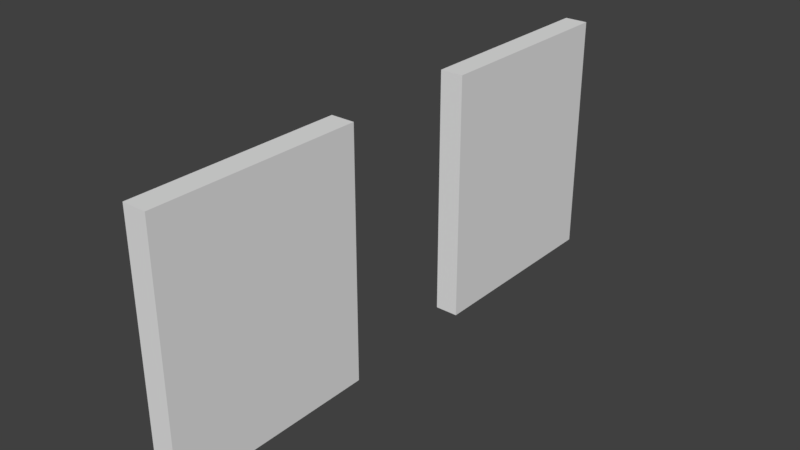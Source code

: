 # Source: paredes_laterales.blend  (saved by Blender 2.78.0; exported with 4.5.12 LTS)
import bpy
from mathutils import Matrix  # noqa: F401  (used for matrix-valued properties, if any)

bpy.ops.wm.read_factory_settings(use_empty=True)
scene = bpy.context.scene
scene.name = 'Scene'

# ---- collections
col_collection_1 = bpy.data.collections.new('Collection 1'); scene.collection.children.link(col_collection_1)

# ---- world
world_world = bpy.data.worlds.new('World'); scene.world = world_world
world_world.color = (0.05088, 0.05088, 0.05088)
world_world.use_sun_shadow = False
world_world.sun_shadow_jitter_overblur = 0.0
world_world.cycles.sampling_method = 'MANUAL'

# ---- meshes
me_cube_002 = bpy.data.meshes.new('Cube.002')
me_cube_002.from_pydata([(-0.3048, -0.5902, -0.3048), (-0.3048, -0.5902, 0.3048), (-0.3048, 0.3048, -0.3048), (-0.3048, 0.3048, 0.3048), (0.3048, -0.5902, -0.3048), (0.3048, -0.5902, 0.3048), (0.3048, 0.3048, -0.3048), (0.3048, 0.3048, 0.3048)], [], [(0, 1, 3, 2), (2, 3, 7, 6), (6, 7, 5, 4), (4, 5, 1, 0), (2, 6, 4, 0), (7, 3, 1, 5)])
me_cube_002.use_remesh_preserve_volume = False
me_cube_002.use_remesh_preserve_attributes = False
me_cube_002.use_mirror_vertex_groups = False
me_cube_002.update()
me_cube_003 = bpy.data.meshes.new('Cube.003')
me_cube_003.from_pydata([(-0.3048, -0.5902, -0.3048), (-0.3048, -0.5902, 0.3048), (-0.3048, 0.3048, -0.3048), (-0.3048, 0.3048, 0.3048), (0.3048, -0.5902, -0.3048), (0.3048, -0.5902, 0.3048), (0.3048, 0.3048, -0.3048), (0.3048, 0.3048, 0.3048)], [], [(0, 1, 3, 2), (2, 3, 7, 6), (6, 7, 5, 4), (4, 5, 1, 0), (2, 6, 4, 0), (7, 3, 1, 5)])
me_cube_003.use_remesh_preserve_volume = False
me_cube_003.use_remesh_preserve_attributes = False
me_cube_003.use_mirror_vertex_groups = False
me_cube_003.update()

# ---- objects
ob_cube = bpy.data.objects.new('Cube', me_cube_002)
ob_cube_001 = bpy.data.objects.new('Cube.001', me_cube_003)

# ---- transforms, parenting, visibility, modifiers, constraints
ob_cube.location = (-0.000751, -1.243, -0.03089)
ob_cube.scale = (0.3333, 2.0, 3.5)
ob_cube.lineart.crease_threshold = 0.0
ob_cube_001.location = (-0.000751, 1.779, -0.03089)
ob_cube_001.scale = (0.3333, 2.0, 3.5)
ob_cube_001.lineart.crease_threshold = 0.0

# ---- collection membership
col_collection_1.objects.link(ob_cube)
col_collection_1.objects.link(ob_cube_001)

# ---- scene / render settings (as saved in the file)
scene.frame_start = 1; scene.frame_end = 250; scene.frame_set(1)
scene.render.engine = 'BLENDER_EEVEE_NEXT'
scene.render.resolution_percentage = 50
scene.render.dither_intensity = 0.0
scene.cycles.use_denoising = False
scene.cycles.samples = 128
scene.cycles.sampling_pattern = 'TABULATED_SOBOL'
scene.cycles.light_sampling_threshold = 0.0
scene.cycles.use_adaptive_sampling = False
scene.cycles.use_light_tree = False
scene.cycles.blur_glossy = 0.0
scene.cycles.sample_clamp_indirect = 0.0
scene.view_settings.view_transform = 'Standard'
bpy.context.view_layer.update()

# ---- added for rendering (the .blend has no active camera and no usable light): camera, sun
cam_auto = bpy.data.cameras.new('AutoCamera')
cam_auto.lens = 50.0
cam_auto.sensor_width = 36.0
cam_auto.clip_end = 1000.0
ob_auto_camera = bpy.data.objects.new('AutoCamera', cam_auto)
scene.collection.objects.link(ob_auto_camera)
ob_auto_camera.location = (4.87318, -5.86616, 3.86825)
ob_auto_camera.rotation_euler = (1.09748, -7.21219e-08, 0.694738)
scene.camera = ob_auto_camera
light_auto_sun = bpy.data.lights.new('AutoSun', 'SUN')
light_auto_sun.energy = 3.0
light_auto_sun.angle = 0.0523599
ob_auto_sun = bpy.data.objects.new('AutoSun', light_auto_sun)
scene.collection.objects.link(ob_auto_sun)
ob_auto_sun.rotation_euler = (0.872665, 0.174533, 0.523599)
bpy.context.view_layer.update()
